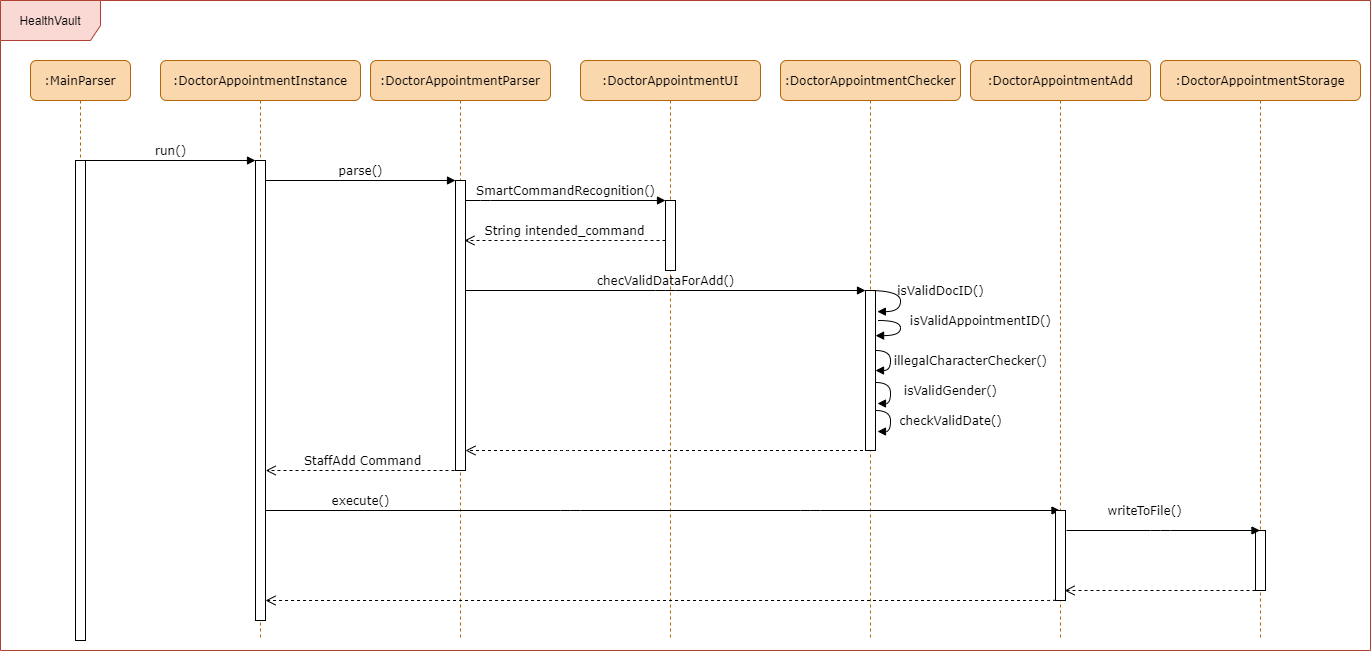

The diagram above was exported from draw.io. Its source (the exported page's mxGraphModel, read from the mxfile embedded in the PNG):
<mxGraphModel dx="2735" dy="902" grid="1" gridSize="10" guides="1" tooltips="1" connect="1" arrows="1" fold="1" page="1" pageScale="1" pageWidth="1100" pageHeight="850" background="#ffffff" math="0" shadow="0">
  <root>
    <mxCell id="0" />
    <mxCell id="1" parent="0" />
    <mxCell id="7baba1c4bc27f4b0-2" value=":DoctorAppointmentInstance" style="shape=umlLifeline;perimeter=lifelinePerimeter;html=1;container=1;collapsible=0;recursiveResize=0;outlineConnect=0;rounded=1;shadow=0;comic=0;labelBackgroundColor=none;strokeWidth=1;fontFamily=Verdana;fontSize=12;align=center;whiteSpace=wrap;fillColor=#fad7ac;strokeColor=#b46504;" parent="1" vertex="1">
      <mxGeometry x="140" y="80" width="200" height="580" as="geometry" />
    </mxCell>
    <mxCell id="7baba1c4bc27f4b0-10" value="" style="html=1;points=[];perimeter=orthogonalPerimeter;rounded=0;shadow=0;comic=0;labelBackgroundColor=none;strokeWidth=1;fontFamily=Verdana;fontSize=12;align=center;" parent="7baba1c4bc27f4b0-2" vertex="1">
      <mxGeometry x="95" y="100" width="10" height="460" as="geometry" />
    </mxCell>
    <mxCell id="7baba1c4bc27f4b0-3" value=":DoctorAppointmentParser" style="shape=umlLifeline;perimeter=lifelinePerimeter;whiteSpace=wrap;html=1;container=1;collapsible=0;recursiveResize=0;outlineConnect=0;rounded=1;shadow=0;comic=0;labelBackgroundColor=none;strokeWidth=1;fontFamily=Verdana;fontSize=12;align=center;fillColor=#fad7ac;strokeColor=#b46504;" parent="1" vertex="1">
      <mxGeometry x="350" y="80" width="180" height="580" as="geometry" />
    </mxCell>
    <mxCell id="7baba1c4bc27f4b0-13" value="" style="html=1;points=[];perimeter=orthogonalPerimeter;rounded=0;shadow=0;comic=0;labelBackgroundColor=none;strokeWidth=1;fontFamily=Verdana;fontSize=12;align=center;" parent="7baba1c4bc27f4b0-3" vertex="1">
      <mxGeometry x="85" y="120" width="10" height="290" as="geometry" />
    </mxCell>
    <mxCell id="7baba1c4bc27f4b0-4" value=":DoctorAppointmentUI" style="shape=umlLifeline;perimeter=lifelinePerimeter;whiteSpace=wrap;html=1;container=1;collapsible=0;recursiveResize=0;outlineConnect=0;rounded=1;shadow=0;comic=0;labelBackgroundColor=none;strokeWidth=1;fontFamily=Verdana;fontSize=12;align=center;fillColor=#fad7ac;strokeColor=#b46504;" parent="1" vertex="1">
      <mxGeometry x="560" y="80" width="180" height="580" as="geometry" />
    </mxCell>
    <mxCell id="7baba1c4bc27f4b0-16" value="" style="html=1;points=[];perimeter=orthogonalPerimeter;rounded=0;shadow=0;comic=0;labelBackgroundColor=none;strokeWidth=1;fontFamily=Verdana;fontSize=12;align=center;" parent="7baba1c4bc27f4b0-4" vertex="1">
      <mxGeometry x="85" y="140" width="10" height="70" as="geometry" />
    </mxCell>
    <mxCell id="7baba1c4bc27f4b0-5" value=":DoctorAppointmentChecker" style="shape=umlLifeline;perimeter=lifelinePerimeter;whiteSpace=wrap;html=1;container=1;collapsible=0;recursiveResize=0;outlineConnect=0;rounded=1;shadow=0;comic=0;labelBackgroundColor=none;strokeWidth=1;fontFamily=Verdana;fontSize=12;align=center;fillColor=#fad7ac;strokeColor=#b46504;" parent="1" vertex="1">
      <mxGeometry x="760" y="80" width="180" height="580" as="geometry" />
    </mxCell>
    <mxCell id="7baba1c4bc27f4b0-19" value="" style="html=1;points=[];perimeter=orthogonalPerimeter;rounded=0;shadow=0;comic=0;labelBackgroundColor=none;strokeWidth=1;fontFamily=Verdana;fontSize=12;align=center;" parent="7baba1c4bc27f4b0-5" vertex="1">
      <mxGeometry x="85" y="230" width="10" height="160" as="geometry" />
    </mxCell>
    <mxCell id="MB5VzGuM1rkK4wsX699y-5" value="illegalCharacterChecker()" style="html=1;verticalAlign=bottom;endArrow=block;labelBackgroundColor=none;fontFamily=Verdana;fontSize=12;elbow=vertical;edgeStyle=orthogonalEdgeStyle;curved=1;" edge="1" parent="7baba1c4bc27f4b0-5" source="7baba1c4bc27f4b0-19">
      <mxGeometry x="0.4" y="-80" relative="1" as="geometry">
        <mxPoint x="100.00333333333344" y="290" as="sourcePoint" />
        <mxPoint x="95" y="310" as="targetPoint" />
        <Array as="points">
          <mxPoint x="110" y="290" />
          <mxPoint x="110" y="310" />
        </Array>
        <mxPoint x="80" y="80" as="offset" />
      </mxGeometry>
    </mxCell>
    <mxCell id="7baba1c4bc27f4b0-8" value=":MainParser" style="shape=umlLifeline;perimeter=lifelinePerimeter;whiteSpace=wrap;html=1;container=1;collapsible=0;recursiveResize=0;outlineConnect=0;rounded=1;shadow=0;comic=0;labelBackgroundColor=none;strokeWidth=1;fontFamily=Verdana;fontSize=12;align=center;fillColor=#fad7ac;strokeColor=#b46504;" parent="1" vertex="1">
      <mxGeometry x="10" y="80" width="100" height="580" as="geometry" />
    </mxCell>
    <mxCell id="7baba1c4bc27f4b0-9" value="" style="html=1;points=[];perimeter=orthogonalPerimeter;rounded=0;shadow=0;comic=0;labelBackgroundColor=none;strokeWidth=1;fontFamily=Verdana;fontSize=12;align=center;" parent="7baba1c4bc27f4b0-8" vertex="1">
      <mxGeometry x="45" y="100" width="10" height="480" as="geometry" />
    </mxCell>
    <mxCell id="7baba1c4bc27f4b0-17" value="SmartCommandRecognition()" style="html=1;verticalAlign=bottom;endArrow=block;labelBackgroundColor=none;fontFamily=Verdana;fontSize=12;edgeStyle=elbowEdgeStyle;elbow=vertical;" parent="1" source="7baba1c4bc27f4b0-13" target="7baba1c4bc27f4b0-16" edge="1">
      <mxGeometry relative="1" as="geometry">
        <mxPoint x="510" y="220" as="sourcePoint" />
        <Array as="points">
          <mxPoint x="460" y="220" />
        </Array>
      </mxGeometry>
    </mxCell>
    <mxCell id="7baba1c4bc27f4b0-20" value="checValidDataForAdd()" style="html=1;verticalAlign=bottom;endArrow=block;entryX=0;entryY=0;labelBackgroundColor=none;fontFamily=Verdana;fontSize=12;edgeStyle=elbowEdgeStyle;elbow=vertical;" parent="1" source="7baba1c4bc27f4b0-13" target="7baba1c4bc27f4b0-19" edge="1">
      <mxGeometry relative="1" as="geometry">
        <mxPoint x="650" y="230" as="sourcePoint" />
      </mxGeometry>
    </mxCell>
    <mxCell id="7baba1c4bc27f4b0-21" value="String intended_command" style="html=1;verticalAlign=bottom;endArrow=open;dashed=1;endSize=8;labelBackgroundColor=none;fontFamily=Verdana;fontSize=12;edgeStyle=elbowEdgeStyle;elbow=vertical;entryX=0.897;entryY=0.205;entryDx=0;entryDy=0;entryPerimeter=0;" parent="1" target="7baba1c4bc27f4b0-13" edge="1">
      <mxGeometry relative="1" as="geometry">
        <mxPoint x="450" y="260" as="targetPoint" />
        <Array as="points">
          <mxPoint x="630" y="260" />
          <mxPoint x="700" y="260" />
        </Array>
        <mxPoint x="645" y="260" as="sourcePoint" />
      </mxGeometry>
    </mxCell>
    <mxCell id="7baba1c4bc27f4b0-23" value="execute()" style="html=1;verticalAlign=bottom;endArrow=block;labelBackgroundColor=none;fontFamily=Verdana;fontSize=12;" parent="1" source="7baba1c4bc27f4b0-10" target="MB5VzGuM1rkK4wsX699y-2" edge="1">
      <mxGeometry x="-0.7609" relative="1" as="geometry">
        <mxPoint x="510" y="420" as="sourcePoint" />
        <Array as="points">
          <mxPoint x="550" y="530" />
          <mxPoint x="790" y="530" />
        </Array>
        <mxPoint as="offset" />
      </mxGeometry>
    </mxCell>
    <mxCell id="7baba1c4bc27f4b0-30" value="" style="html=1;verticalAlign=bottom;endArrow=open;dashed=1;endSize=8;labelBackgroundColor=none;fontFamily=Verdana;fontSize=12;edgeStyle=elbowEdgeStyle;elbow=vertical;entryX=0.904;entryY=0.883;entryDx=0;entryDy=0;entryPerimeter=0;" parent="1" source="7baba1c4bc27f4b0-28" target="7baba1c4bc27f4b0-22" edge="1">
      <mxGeometry relative="1" as="geometry">
        <mxPoint x="1050" y="600" as="targetPoint" />
        <Array as="points">
          <mxPoint x="1143" y="610" />
        </Array>
      </mxGeometry>
    </mxCell>
    <mxCell id="7baba1c4bc27f4b0-11" value="run()" style="html=1;verticalAlign=bottom;endArrow=block;entryX=0;entryY=0;labelBackgroundColor=none;fontFamily=Verdana;fontSize=12;edgeStyle=elbowEdgeStyle;elbow=vertical;" parent="1" source="7baba1c4bc27f4b0-9" target="7baba1c4bc27f4b0-10" edge="1">
      <mxGeometry relative="1" as="geometry">
        <mxPoint x="220" y="190" as="sourcePoint" />
      </mxGeometry>
    </mxCell>
    <mxCell id="7baba1c4bc27f4b0-14" value="parse()" style="html=1;verticalAlign=bottom;endArrow=block;entryX=0;entryY=0;labelBackgroundColor=none;fontFamily=Verdana;fontSize=12;edgeStyle=elbowEdgeStyle;elbow=vertical;" parent="1" source="7baba1c4bc27f4b0-10" target="7baba1c4bc27f4b0-13" edge="1">
      <mxGeometry relative="1" as="geometry">
        <mxPoint x="370" y="200" as="sourcePoint" />
      </mxGeometry>
    </mxCell>
    <mxCell id="7baba1c4bc27f4b0-39" value="isValidDocID()" style="html=1;verticalAlign=bottom;endArrow=block;labelBackgroundColor=none;fontFamily=Verdana;fontSize=12;elbow=vertical;edgeStyle=orthogonalEdgeStyle;curved=1;entryX=1.185;entryY=0.132;entryPerimeter=0;exitX=1.038;exitY=0.345;exitPerimeter=0;entryDx=0;entryDy=0;" parent="1" edge="1" target="7baba1c4bc27f4b0-19">
      <mxGeometry x="0.1053" y="40" relative="1" as="geometry">
        <mxPoint x="847.6633333333335" y="310" as="sourcePoint" />
        <mxPoint x="852.6633333333335" y="348.33333333333337" as="targetPoint" />
        <Array as="points">
          <mxPoint x="880" y="310" />
          <mxPoint x="880" y="331" />
        </Array>
        <mxPoint as="offset" />
      </mxGeometry>
    </mxCell>
    <mxCell id="MB5VzGuM1rkK4wsX699y-2" value=":DoctorAppointmentAdd" style="shape=umlLifeline;perimeter=lifelinePerimeter;whiteSpace=wrap;html=1;container=1;collapsible=0;recursiveResize=0;outlineConnect=0;rounded=1;shadow=0;comic=0;labelBackgroundColor=none;strokeWidth=1;fontFamily=Verdana;fontSize=12;align=center;fillColor=#fad7ac;strokeColor=#b46504;" vertex="1" parent="1">
      <mxGeometry x="950" y="80" width="180" height="580" as="geometry" />
    </mxCell>
    <mxCell id="7baba1c4bc27f4b0-22" value="" style="html=1;points=[];perimeter=orthogonalPerimeter;rounded=0;shadow=0;comic=0;labelBackgroundColor=none;strokeWidth=1;fontFamily=Verdana;fontSize=12;align=center;" parent="MB5VzGuM1rkK4wsX699y-2" vertex="1">
      <mxGeometry x="85" y="450" width="10" height="90" as="geometry" />
    </mxCell>
    <mxCell id="7baba1c4bc27f4b0-6" value=":DoctorAppointmentStorage" style="shape=umlLifeline;perimeter=lifelinePerimeter;whiteSpace=wrap;html=1;container=1;collapsible=0;recursiveResize=0;outlineConnect=0;rounded=1;shadow=0;comic=0;labelBackgroundColor=none;strokeWidth=1;fontFamily=Verdana;fontSize=12;align=center;fillColor=#fad7ac;strokeColor=#b46504;" parent="1" vertex="1">
      <mxGeometry x="1140" y="80" width="200" height="580" as="geometry" />
    </mxCell>
    <mxCell id="7baba1c4bc27f4b0-28" value="" style="html=1;points=[];perimeter=orthogonalPerimeter;rounded=0;shadow=0;comic=0;labelBackgroundColor=none;strokeWidth=1;fontFamily=Verdana;fontSize=12;align=center;" parent="7baba1c4bc27f4b0-6" vertex="1">
      <mxGeometry x="95" y="470" width="10" height="60" as="geometry" />
    </mxCell>
    <mxCell id="MB5VzGuM1rkK4wsX699y-4" value="isValidAppointmentID()" style="html=1;verticalAlign=bottom;endArrow=block;labelBackgroundColor=none;fontFamily=Verdana;fontSize=12;elbow=vertical;edgeStyle=orthogonalEdgeStyle;curved=1;entryX=1.007;entryY=0.282;entryPerimeter=0;exitX=1.038;exitY=0.345;exitPerimeter=0;entryDx=0;entryDy=0;" edge="1" parent="1" target="7baba1c4bc27f4b0-19">
      <mxGeometry x="0.0365" y="80" relative="1" as="geometry">
        <mxPoint x="857.6733333333334" y="340" as="sourcePoint" />
        <mxPoint x="862.6733333333334" y="378.3333333333335" as="targetPoint" />
        <Array as="points">
          <mxPoint x="880" y="340" />
          <mxPoint x="880" y="355" />
        </Array>
        <mxPoint as="offset" />
      </mxGeometry>
    </mxCell>
    <mxCell id="MB5VzGuM1rkK4wsX699y-6" value="checkValidDate()" style="html=1;verticalAlign=bottom;endArrow=block;labelBackgroundColor=none;fontFamily=Verdana;fontSize=12;elbow=vertical;edgeStyle=orthogonalEdgeStyle;curved=1;" edge="1" parent="1" source="7baba1c4bc27f4b0-19">
      <mxGeometry x="0.4691" y="66" relative="1" as="geometry">
        <mxPoint x="860" y="402" as="sourcePoint" />
        <mxPoint x="857" y="423" as="targetPoint" />
        <Array as="points">
          <mxPoint x="870" y="402" />
          <mxPoint x="870" y="423" />
        </Array>
        <mxPoint x="60" y="-39" as="offset" />
      </mxGeometry>
    </mxCell>
    <mxCell id="MB5VzGuM1rkK4wsX699y-8" value="isValidGender()" style="html=1;verticalAlign=bottom;endArrow=block;labelBackgroundColor=none;fontFamily=Verdana;fontSize=12;elbow=vertical;edgeStyle=orthogonalEdgeStyle;curved=1;" edge="1" parent="1">
      <mxGeometry x="-0.3874" y="61" relative="1" as="geometry">
        <mxPoint x="855" y="430" as="sourcePoint" />
        <mxPoint x="857" y="451" as="targetPoint" />
        <Array as="points">
          <mxPoint x="870" y="430" />
          <mxPoint x="870" y="451" />
        </Array>
        <mxPoint x="-1" y="-10" as="offset" />
      </mxGeometry>
    </mxCell>
    <mxCell id="MB5VzGuM1rkK4wsX699y-9" value="" style="html=1;verticalAlign=bottom;endArrow=open;dashed=1;endSize=8;labelBackgroundColor=none;fontFamily=Verdana;fontSize=12;edgeStyle=elbowEdgeStyle;elbow=vertical;" edge="1" parent="1">
      <mxGeometry relative="1" as="geometry">
        <mxPoint x="445" y="470" as="targetPoint" />
        <Array as="points">
          <mxPoint x="542.5" y="470" />
        </Array>
        <mxPoint x="842.5" y="470" as="sourcePoint" />
      </mxGeometry>
    </mxCell>
    <mxCell id="MB5VzGuM1rkK4wsX699y-10" value="StaffAdd Command" style="html=1;verticalAlign=bottom;endArrow=open;dashed=1;endSize=8;labelBackgroundColor=none;fontFamily=Verdana;fontSize=12;edgeStyle=elbowEdgeStyle;elbow=vertical;entryX=1.021;entryY=0.673;entryDx=0;entryDy=0;entryPerimeter=0;" edge="1" parent="1" target="7baba1c4bc27f4b0-10">
      <mxGeometry relative="1" as="geometry">
        <mxPoint x="250" y="490" as="targetPoint" />
        <Array as="points" />
        <mxPoint x="440" y="490" as="sourcePoint" />
      </mxGeometry>
    </mxCell>
    <mxCell id="MB5VzGuM1rkK4wsX699y-11" value="writeToFile()" style="html=1;verticalAlign=bottom;endArrow=block;labelBackgroundColor=none;fontFamily=Verdana;fontSize=12;" edge="1" parent="1" target="7baba1c4bc27f4b0-6">
      <mxGeometry x="-0.198" y="10" relative="1" as="geometry">
        <mxPoint x="1046" y="550" as="sourcePoint" />
        <mxPoint x="1834.5" y="550" as="targetPoint" />
        <Array as="points">
          <mxPoint x="1140" y="550" />
        </Array>
        <mxPoint as="offset" />
      </mxGeometry>
    </mxCell>
    <mxCell id="MB5VzGuM1rkK4wsX699y-12" value="" style="html=1;verticalAlign=bottom;endArrow=open;dashed=1;endSize=8;labelBackgroundColor=none;fontFamily=Verdana;fontSize=12;edgeStyle=elbowEdgeStyle;elbow=vertical;" edge="1" parent="1" target="7baba1c4bc27f4b0-10">
      <mxGeometry relative="1" as="geometry">
        <mxPoint x="250" y="619" as="targetPoint" />
        <Array as="points">
          <mxPoint x="338.96000000000004" y="620" />
        </Array>
        <mxPoint x="1035" y="619" as="sourcePoint" />
      </mxGeometry>
    </mxCell>
    <mxCell id="MB5VzGuM1rkK4wsX699y-13" value="HealthVault" style="shape=umlFrame;whiteSpace=wrap;html=1;width=100;height=40;fillColor=#fad9d5;strokeColor=#ae4132;" vertex="1" parent="1">
      <mxGeometry x="-20" y="20" width="1370" height="650" as="geometry" />
    </mxCell>
  </root>
</mxGraphModel>